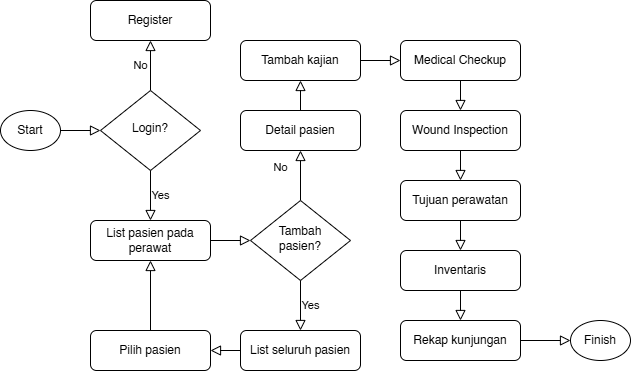

The diagram above was exported from draw.io. Its source (the exported page's mxGraphModel, read from the mxfile embedded in the PNG):
<mxGraphModel dx="1434" dy="772" grid="1" gridSize="10" guides="1" tooltips="1" connect="1" arrows="1" fold="1" page="1" pageScale="1" pageWidth="827" pageHeight="1169" math="0" shadow="0">
  <root>
    <mxCell id="WIyWlLk6GJQsqaUBKTNV-0" />
    <mxCell id="WIyWlLk6GJQsqaUBKTNV-1" parent="WIyWlLk6GJQsqaUBKTNV-0" />
    <mxCell id="WIyWlLk6GJQsqaUBKTNV-2" value="" style="rounded=0;html=1;jettySize=auto;orthogonalLoop=1;fontSize=11;endArrow=block;endFill=0;endSize=8;strokeWidth=1;shadow=0;labelBackgroundColor=none;edgeStyle=orthogonalEdgeStyle;" parent="WIyWlLk6GJQsqaUBKTNV-1" source="DqfnciMwj-Js8DpB6vIA-24" target="WIyWlLk6GJQsqaUBKTNV-6" edge="1">
      <mxGeometry relative="1" as="geometry">
        <mxPoint x="190" y="230" as="sourcePoint" />
      </mxGeometry>
    </mxCell>
    <mxCell id="WIyWlLk6GJQsqaUBKTNV-5" value="No" style="edgeStyle=orthogonalEdgeStyle;rounded=0;html=1;jettySize=auto;orthogonalLoop=1;fontSize=11;endArrow=block;endFill=0;endSize=8;strokeWidth=1;shadow=0;labelBackgroundColor=none;" parent="WIyWlLk6GJQsqaUBKTNV-1" source="WIyWlLk6GJQsqaUBKTNV-6" target="WIyWlLk6GJQsqaUBKTNV-7" edge="1">
      <mxGeometry y="10" relative="1" as="geometry">
        <mxPoint as="offset" />
      </mxGeometry>
    </mxCell>
    <mxCell id="WIyWlLk6GJQsqaUBKTNV-6" value="Login?" style="rhombus;whiteSpace=wrap;html=1;shadow=0;fontFamily=Helvetica;fontSize=12;align=center;strokeWidth=1;spacing=6;spacingTop=-4;" parent="WIyWlLk6GJQsqaUBKTNV-1" vertex="1">
      <mxGeometry x="230" y="190" width="100" height="80" as="geometry" />
    </mxCell>
    <mxCell id="WIyWlLk6GJQsqaUBKTNV-7" value="Register" style="rounded=1;whiteSpace=wrap;html=1;fontSize=12;glass=0;strokeWidth=1;shadow=0;" parent="WIyWlLk6GJQsqaUBKTNV-1" vertex="1">
      <mxGeometry x="220" y="100" width="120" height="40" as="geometry" />
    </mxCell>
    <mxCell id="WIyWlLk6GJQsqaUBKTNV-8" value="No" style="rounded=0;html=1;jettySize=auto;orthogonalLoop=1;fontSize=11;endArrow=block;endFill=0;endSize=8;strokeWidth=1;shadow=0;labelBackgroundColor=none;edgeStyle=orthogonalEdgeStyle;" parent="WIyWlLk6GJQsqaUBKTNV-1" source="DqfnciMwj-Js8DpB6vIA-0" target="WIyWlLk6GJQsqaUBKTNV-11" edge="1">
      <mxGeometry x="0.3333" y="20" relative="1" as="geometry">
        <mxPoint as="offset" />
        <mxPoint x="280" y="390" as="sourcePoint" />
      </mxGeometry>
    </mxCell>
    <mxCell id="WIyWlLk6GJQsqaUBKTNV-9" value="Yes" style="edgeStyle=orthogonalEdgeStyle;rounded=0;html=1;jettySize=auto;orthogonalLoop=1;fontSize=11;endArrow=block;endFill=0;endSize=8;strokeWidth=1;shadow=0;labelBackgroundColor=none;" parent="WIyWlLk6GJQsqaUBKTNV-1" source="WIyWlLk6GJQsqaUBKTNV-6" target="WIyWlLk6GJQsqaUBKTNV-12" edge="1">
      <mxGeometry y="10" relative="1" as="geometry">
        <mxPoint as="offset" />
        <mxPoint x="330" y="350" as="sourcePoint" />
      </mxGeometry>
    </mxCell>
    <mxCell id="WIyWlLk6GJQsqaUBKTNV-11" value="Detail pasien" style="rounded=1;whiteSpace=wrap;html=1;fontSize=12;glass=0;strokeWidth=1;shadow=0;" parent="WIyWlLk6GJQsqaUBKTNV-1" vertex="1">
      <mxGeometry x="370" y="210" width="120" height="40" as="geometry" />
    </mxCell>
    <mxCell id="WIyWlLk6GJQsqaUBKTNV-12" value="List pasien pada perawat" style="rounded=1;whiteSpace=wrap;html=1;fontSize=12;glass=0;strokeWidth=1;shadow=0;" parent="WIyWlLk6GJQsqaUBKTNV-1" vertex="1">
      <mxGeometry x="220" y="320" width="120" height="40" as="geometry" />
    </mxCell>
    <mxCell id="DqfnciMwj-Js8DpB6vIA-0" value="Tambah&lt;div&gt;pasien?&lt;/div&gt;" style="rhombus;whiteSpace=wrap;html=1;shadow=0;fontFamily=Helvetica;fontSize=12;align=center;strokeWidth=1;spacing=6;spacingTop=-4;" vertex="1" parent="WIyWlLk6GJQsqaUBKTNV-1">
      <mxGeometry x="380" y="300" width="100" height="80" as="geometry" />
    </mxCell>
    <mxCell id="DqfnciMwj-Js8DpB6vIA-2" value="" style="rounded=0;html=1;jettySize=auto;orthogonalLoop=1;fontSize=11;endArrow=block;endFill=0;endSize=8;strokeWidth=1;shadow=0;labelBackgroundColor=none;edgeStyle=orthogonalEdgeStyle;" edge="1" parent="WIyWlLk6GJQsqaUBKTNV-1" source="WIyWlLk6GJQsqaUBKTNV-12" target="DqfnciMwj-Js8DpB6vIA-0">
      <mxGeometry relative="1" as="geometry">
        <mxPoint x="290" y="150" as="sourcePoint" />
        <mxPoint x="290" y="200" as="targetPoint" />
      </mxGeometry>
    </mxCell>
    <mxCell id="DqfnciMwj-Js8DpB6vIA-3" value="Yes" style="edgeStyle=orthogonalEdgeStyle;rounded=0;html=1;jettySize=auto;orthogonalLoop=1;fontSize=11;endArrow=block;endFill=0;endSize=8;strokeWidth=1;shadow=0;labelBackgroundColor=none;" edge="1" parent="WIyWlLk6GJQsqaUBKTNV-1" target="DqfnciMwj-Js8DpB6vIA-4" source="DqfnciMwj-Js8DpB6vIA-0">
      <mxGeometry y="10" relative="1" as="geometry">
        <mxPoint as="offset" />
        <mxPoint x="460" y="380" as="sourcePoint" />
      </mxGeometry>
    </mxCell>
    <mxCell id="DqfnciMwj-Js8DpB6vIA-4" value="List seluruh pasien" style="rounded=1;whiteSpace=wrap;html=1;fontSize=12;glass=0;strokeWidth=1;shadow=0;" vertex="1" parent="WIyWlLk6GJQsqaUBKTNV-1">
      <mxGeometry x="370" y="430" width="120" height="40" as="geometry" />
    </mxCell>
    <mxCell id="DqfnciMwj-Js8DpB6vIA-5" value="Pilih pasien" style="rounded=1;whiteSpace=wrap;html=1;fontSize=12;glass=0;strokeWidth=1;shadow=0;" vertex="1" parent="WIyWlLk6GJQsqaUBKTNV-1">
      <mxGeometry x="220" y="430" width="120" height="40" as="geometry" />
    </mxCell>
    <mxCell id="DqfnciMwj-Js8DpB6vIA-6" value="" style="rounded=0;html=1;jettySize=auto;orthogonalLoop=1;fontSize=11;endArrow=block;endFill=0;endSize=8;strokeWidth=1;shadow=0;labelBackgroundColor=none;edgeStyle=orthogonalEdgeStyle;" edge="1" parent="WIyWlLk6GJQsqaUBKTNV-1" source="DqfnciMwj-Js8DpB6vIA-4" target="DqfnciMwj-Js8DpB6vIA-5">
      <mxGeometry relative="1" as="geometry">
        <mxPoint x="350" y="350" as="sourcePoint" />
        <mxPoint x="420" y="350" as="targetPoint" />
      </mxGeometry>
    </mxCell>
    <mxCell id="DqfnciMwj-Js8DpB6vIA-7" value="" style="rounded=0;html=1;jettySize=auto;orthogonalLoop=1;fontSize=11;endArrow=block;endFill=0;endSize=8;strokeWidth=1;shadow=0;labelBackgroundColor=none;edgeStyle=orthogonalEdgeStyle;" edge="1" parent="WIyWlLk6GJQsqaUBKTNV-1" source="DqfnciMwj-Js8DpB6vIA-5" target="WIyWlLk6GJQsqaUBKTNV-12">
      <mxGeometry relative="1" as="geometry">
        <mxPoint x="360" y="360" as="sourcePoint" />
        <mxPoint x="430" y="360" as="targetPoint" />
      </mxGeometry>
    </mxCell>
    <mxCell id="DqfnciMwj-Js8DpB6vIA-8" value="Tambah kajian" style="rounded=1;whiteSpace=wrap;html=1;fontSize=12;glass=0;strokeWidth=1;shadow=0;" vertex="1" parent="WIyWlLk6GJQsqaUBKTNV-1">
      <mxGeometry x="370" y="140" width="120" height="40" as="geometry" />
    </mxCell>
    <mxCell id="DqfnciMwj-Js8DpB6vIA-9" value="Medical Checkup" style="rounded=1;whiteSpace=wrap;html=1;fontSize=12;glass=0;strokeWidth=1;shadow=0;" vertex="1" parent="WIyWlLk6GJQsqaUBKTNV-1">
      <mxGeometry x="530" y="140" width="120" height="40" as="geometry" />
    </mxCell>
    <mxCell id="DqfnciMwj-Js8DpB6vIA-10" value="Wound Inspection" style="rounded=1;whiteSpace=wrap;html=1;fontSize=12;glass=0;strokeWidth=1;shadow=0;" vertex="1" parent="WIyWlLk6GJQsqaUBKTNV-1">
      <mxGeometry x="530" y="210" width="120" height="40" as="geometry" />
    </mxCell>
    <mxCell id="DqfnciMwj-Js8DpB6vIA-11" value="Tujuan perawatan" style="rounded=1;whiteSpace=wrap;html=1;fontSize=12;glass=0;strokeWidth=1;shadow=0;" vertex="1" parent="WIyWlLk6GJQsqaUBKTNV-1">
      <mxGeometry x="530" y="280" width="120" height="40" as="geometry" />
    </mxCell>
    <mxCell id="DqfnciMwj-Js8DpB6vIA-12" value="Inventaris" style="rounded=1;whiteSpace=wrap;html=1;fontSize=12;glass=0;strokeWidth=1;shadow=0;" vertex="1" parent="WIyWlLk6GJQsqaUBKTNV-1">
      <mxGeometry x="530" y="350" width="120" height="40" as="geometry" />
    </mxCell>
    <mxCell id="DqfnciMwj-Js8DpB6vIA-13" value="Rekap kunjungan" style="rounded=1;whiteSpace=wrap;html=1;fontSize=12;glass=0;strokeWidth=1;shadow=0;" vertex="1" parent="WIyWlLk6GJQsqaUBKTNV-1">
      <mxGeometry x="530" y="420" width="120" height="40" as="geometry" />
    </mxCell>
    <mxCell id="DqfnciMwj-Js8DpB6vIA-14" value="" style="rounded=0;html=1;jettySize=auto;orthogonalLoop=1;fontSize=11;endArrow=block;endFill=0;endSize=8;strokeWidth=1;shadow=0;labelBackgroundColor=none;edgeStyle=orthogonalEdgeStyle;" edge="1" parent="WIyWlLk6GJQsqaUBKTNV-1" source="WIyWlLk6GJQsqaUBKTNV-11" target="DqfnciMwj-Js8DpB6vIA-8">
      <mxGeometry relative="1" as="geometry">
        <mxPoint x="290" y="440" as="sourcePoint" />
        <mxPoint x="290" y="370" as="targetPoint" />
      </mxGeometry>
    </mxCell>
    <mxCell id="DqfnciMwj-Js8DpB6vIA-15" value="" style="rounded=0;html=1;jettySize=auto;orthogonalLoop=1;fontSize=11;endArrow=block;endFill=0;endSize=8;strokeWidth=1;shadow=0;labelBackgroundColor=none;edgeStyle=orthogonalEdgeStyle;" edge="1" parent="WIyWlLk6GJQsqaUBKTNV-1" source="DqfnciMwj-Js8DpB6vIA-8" target="DqfnciMwj-Js8DpB6vIA-9">
      <mxGeometry relative="1" as="geometry">
        <mxPoint x="440" y="220" as="sourcePoint" />
        <mxPoint x="440" y="190" as="targetPoint" />
      </mxGeometry>
    </mxCell>
    <mxCell id="DqfnciMwj-Js8DpB6vIA-16" value="" style="rounded=0;html=1;jettySize=auto;orthogonalLoop=1;fontSize=11;endArrow=block;endFill=0;endSize=8;strokeWidth=1;shadow=0;labelBackgroundColor=none;edgeStyle=orthogonalEdgeStyle;" edge="1" parent="WIyWlLk6GJQsqaUBKTNV-1" source="DqfnciMwj-Js8DpB6vIA-9" target="DqfnciMwj-Js8DpB6vIA-10">
      <mxGeometry relative="1" as="geometry">
        <mxPoint x="450" y="230" as="sourcePoint" />
        <mxPoint x="450" y="200" as="targetPoint" />
      </mxGeometry>
    </mxCell>
    <mxCell id="DqfnciMwj-Js8DpB6vIA-17" value="" style="rounded=0;html=1;jettySize=auto;orthogonalLoop=1;fontSize=11;endArrow=block;endFill=0;endSize=8;strokeWidth=1;shadow=0;labelBackgroundColor=none;edgeStyle=orthogonalEdgeStyle;" edge="1" parent="WIyWlLk6GJQsqaUBKTNV-1" source="DqfnciMwj-Js8DpB6vIA-10" target="DqfnciMwj-Js8DpB6vIA-11">
      <mxGeometry relative="1" as="geometry">
        <mxPoint x="460" y="240" as="sourcePoint" />
        <mxPoint x="460" y="210" as="targetPoint" />
      </mxGeometry>
    </mxCell>
    <mxCell id="DqfnciMwj-Js8DpB6vIA-18" value="" style="rounded=0;html=1;jettySize=auto;orthogonalLoop=1;fontSize=11;endArrow=block;endFill=0;endSize=8;strokeWidth=1;shadow=0;labelBackgroundColor=none;edgeStyle=orthogonalEdgeStyle;" edge="1" parent="WIyWlLk6GJQsqaUBKTNV-1" source="DqfnciMwj-Js8DpB6vIA-11" target="DqfnciMwj-Js8DpB6vIA-12">
      <mxGeometry relative="1" as="geometry">
        <mxPoint x="470" y="250" as="sourcePoint" />
        <mxPoint x="470" y="220" as="targetPoint" />
      </mxGeometry>
    </mxCell>
    <mxCell id="DqfnciMwj-Js8DpB6vIA-20" value="" style="rounded=0;html=1;jettySize=auto;orthogonalLoop=1;fontSize=11;endArrow=block;endFill=0;endSize=8;strokeWidth=1;shadow=0;labelBackgroundColor=none;edgeStyle=orthogonalEdgeStyle;" edge="1" parent="WIyWlLk6GJQsqaUBKTNV-1" source="DqfnciMwj-Js8DpB6vIA-12" target="DqfnciMwj-Js8DpB6vIA-13">
      <mxGeometry relative="1" as="geometry">
        <mxPoint x="590" y="420" as="sourcePoint" />
        <mxPoint x="590" y="390" as="targetPoint" />
      </mxGeometry>
    </mxCell>
    <mxCell id="DqfnciMwj-Js8DpB6vIA-21" value="" style="rounded=0;html=1;jettySize=auto;orthogonalLoop=1;fontSize=11;endArrow=block;endFill=0;endSize=8;strokeWidth=1;shadow=0;labelBackgroundColor=none;edgeStyle=orthogonalEdgeStyle;" edge="1" parent="WIyWlLk6GJQsqaUBKTNV-1" source="DqfnciMwj-Js8DpB6vIA-13" target="DqfnciMwj-Js8DpB6vIA-25">
      <mxGeometry relative="1" as="geometry">
        <mxPoint x="600" y="430" as="sourcePoint" />
        <mxPoint x="700" y="440" as="targetPoint" />
      </mxGeometry>
    </mxCell>
    <mxCell id="DqfnciMwj-Js8DpB6vIA-24" value="Start" style="ellipse;whiteSpace=wrap;html=1;" vertex="1" parent="WIyWlLk6GJQsqaUBKTNV-1">
      <mxGeometry x="130" y="210" width="60" height="40" as="geometry" />
    </mxCell>
    <mxCell id="DqfnciMwj-Js8DpB6vIA-25" value="Finish" style="ellipse;whiteSpace=wrap;html=1;" vertex="1" parent="WIyWlLk6GJQsqaUBKTNV-1">
      <mxGeometry x="700" y="420" width="60" height="40" as="geometry" />
    </mxCell>
  </root>
</mxGraphModel>